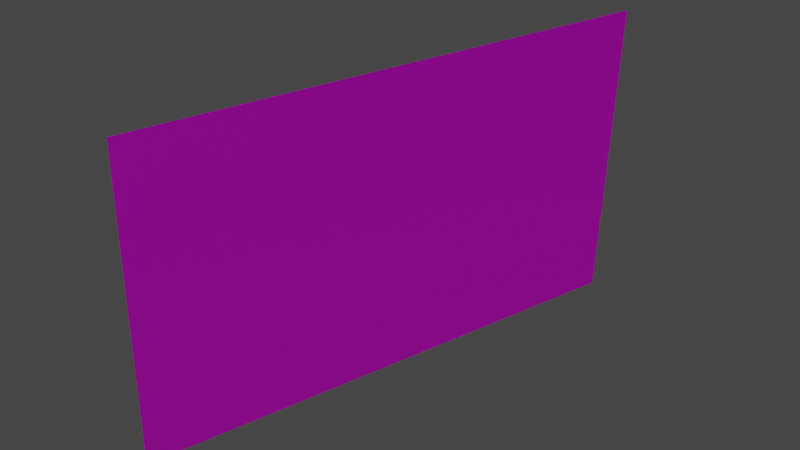 # Source: TimeTravel.blend  (saved by Blender 2.90.7; exported with 4.5.12 LTS)
import bpy
from mathutils import Matrix  # noqa: F401  (used for matrix-valued properties, if any)

bpy.ops.wm.read_factory_settings(use_empty=True)
scene = bpy.context.scene
scene.name = 'Scene'

# ---- collections
col_collection = bpy.data.collections.new('Collection'); scene.collection.children.link(col_collection)

# ---- images (referenced by path relative to the original .blend; pixels are not part of the script)
import os
ASSET_DIR = os.environ.get("B2B_ASSET_DIR", "")  # directory of the original .blend (textures are referenced by path, not embedded)
HERE = os.path.dirname(os.path.abspath(__file__))  # packed textures are extracted next to this script under _unpacked/

def load_image(name, relpath, width, height, colorspace="sRGB"):
    """Load a texture the original file referenced (path relative to the .blend, or extracted next to this script)."""
    p = next((c for c in (os.path.join(HERE, relpath), os.path.join(ASSET_DIR, relpath)) if relpath and os.path.exists(c)), "")
    if p:
        img = bpy.data.images.load(p, check_existing=True)
        img.name = name
    else:  # same state as the original file: an image datablock whose file is absent (Cycles renders it pink)
        img = bpy.data.images.new(name, width, height)
        img.source = "FILE"
        img.filepath = "//" + (relpath or name)
    img.colorspace_settings.name = colorspace
    return img
img_red_bricks_02_diff_2k_jpg = load_image('red_bricks_02_diff_2k.jpg', 'red_bricks_02_diff_2k.jpg', 1024, 1024, 'sRGB')
img_red_bricks_02_nor_2k_jpg = load_image('red_bricks_02_nor_2k.jpg', 'red_bricks_02_nor_2k.jpg', 1024, 1024, 'Non-Color')

# ---- materials (node trees are filled in below, after node groups)
mat_bricks = bpy.data.materials.new('bricks')
mat_bricks.use_transparent_shadow = False

# ---- material node trees
mat_bricks.use_nodes = True; mat_bricks.node_tree.nodes.clear()

# ---- world
world_world = bpy.data.worlds.new('World'); scene.world = world_world
world_world.use_nodes = True; world_world.node_tree.nodes.clear()
_N = world_world.node_tree.nodes; _L = world_world.node_tree.links
n0 = _N.new('ShaderNodeOutputWorld'); n0.name = 'World Output'; n0.location = (300, 300)
n1 = _N.new('ShaderNodeBackground'); n1.name = 'Background'; n1.location = (10, 300)
n1.inputs[0].default_value = (0.05088, 0.05088, 0.05088, 1.0)
_L.new(n1.outputs[0], n0.inputs[0])
n0.is_active_output = True
world_world.color = (0.05088, 0.05088, 0.05088)
world_world.use_sun_shadow = False
world_world.sun_shadow_jitter_overblur = 0.0

# ---- meshes
me_plane = bpy.data.meshes.new('Plane')
me_plane.from_pydata([(-18.67, -11.06, 0.0), (18.67, -11.06, 0.0), (-18.67, 11.06, 0.0), (18.67, 11.06, 0.0)], [], [(0, 1, 3, 2)])
_uv = me_plane.uv_layers.new(name='UVMap')
_uv.uv.foreach_set('vector', [0.0, 0.0, 1.0, 0.0, 1.0, 1.0, 0.0, 1.0])
me_plane.materials.append(mat_bricks)
me_plane.use_remesh_fix_poles = True
me_plane.use_remesh_preserve_attributes = False
me_plane.use_mirror_vertex_groups = False
me_plane.update()

# ---- objects
ob_plane = bpy.data.objects.new('Plane', me_plane)
_N = mat_bricks.node_tree.nodes; _L = mat_bricks.node_tree.links
n0 = _N.new('ShaderNodeBsdfPrincipled'); n0.name = 'Principled BSDF'; n0.location = (81, 300)
n0.distribution = 'GGX'
n0.subsurface_method = 'BURLEY'
n0.inputs[3].default_value = 1.45
n0.inputs[27].default_value = (0.0, 0.0, 0.0, 1.0)
n0.inputs[28].default_value = 1.0
n1 = _N.new('ShaderNodeTexImage'); n1.name = 'Image Texture'; n1.location = (-460, 295)
n1.image = img_red_bricks_02_diff_2k_jpg
n2 = _N.new('ShaderNodeNormalMap'); n2.name = 'Normal Map'; n2.location = (-149, -55)
n3 = _N.new('ShaderNodeOutputMaterial'); n3.name = 'Material Output'; n3.location = (564, 304)
n4 = _N.new('ShaderNodeTexImage'); n4.name = 'Image Texture.001'; n4.location = (-469, -3)
n4.image = img_red_bricks_02_nor_2k_jpg
n5 = _N.new('ShaderNodeTexCoord'); n5.name = 'Texture Coordinate'; n5.location = (-964, 169)
n5.object = ob_plane
n6 = _N.new('ShaderNodeMapping'); n6.name = 'Mapping'; n6.location = (-744, 146)
n6.inputs[3].default_value = (0.05, 0.05, 0.05)
_L.new(n0.outputs[0], n3.inputs[0])
_L.new(n1.outputs[0], n0.inputs[0])
_L.new(n4.outputs[0], n2.inputs[1])
_L.new(n2.outputs[0], n0.inputs[5])
_L.new(n5.outputs[3], n6.inputs[0])
_L.new(n6.outputs[0], n1.inputs[0])
_L.new(n6.outputs[0], n4.inputs[0])
n3.is_active_output = True

# ---- transforms, parenting, visibility, modifiers, constraints
ob_plane.location = (0.0, 0.0, 6.834)
ob_plane.rotation_euler = (-1.518, -0.01115, 1.308)
ob_plane.lineart.crease_threshold = 0.0

# ---- collection membership
col_collection.objects.link(ob_plane)

# ---- scene / render settings (as saved in the file)
scene.frame_start = 1; scene.frame_end = 250; scene.frame_set(1)
scene.render.engine = 'BLENDER_EEVEE_NEXT'
scene.cycles.use_denoising = False
scene.cycles.samples = 128
scene.cycles.sampling_pattern = 'TABULATED_SOBOL'
scene.cycles.use_adaptive_sampling = False
scene.cycles.use_light_tree = False
scene.view_settings.view_transform = 'Filmic'
bpy.context.view_layer.update()

# ---- added for rendering (the .blend has no active camera and no usable light): camera, sun
cam_auto = bpy.data.cameras.new('AutoCamera')
cam_auto.lens = 50.0
cam_auto.sensor_width = 36.0
cam_auto.clip_end = 1000.0
ob_auto_camera = bpy.data.objects.new('AutoCamera', cam_auto)
scene.collection.objects.link(ob_auto_camera)
ob_auto_camera.location = (40.9778, -49.1734, 39.6161)
ob_auto_camera.rotation_euler = (1.09748, -7.21219e-08, 0.694738)
scene.camera = ob_auto_camera
light_auto_sun = bpy.data.lights.new('AutoSun', 'SUN')
light_auto_sun.energy = 3.0
light_auto_sun.angle = 0.0523599
ob_auto_sun = bpy.data.objects.new('AutoSun', light_auto_sun)
scene.collection.objects.link(ob_auto_sun)
ob_auto_sun.rotation_euler = (0.872665, 0.174533, 0.523599)
bpy.context.view_layer.update()
